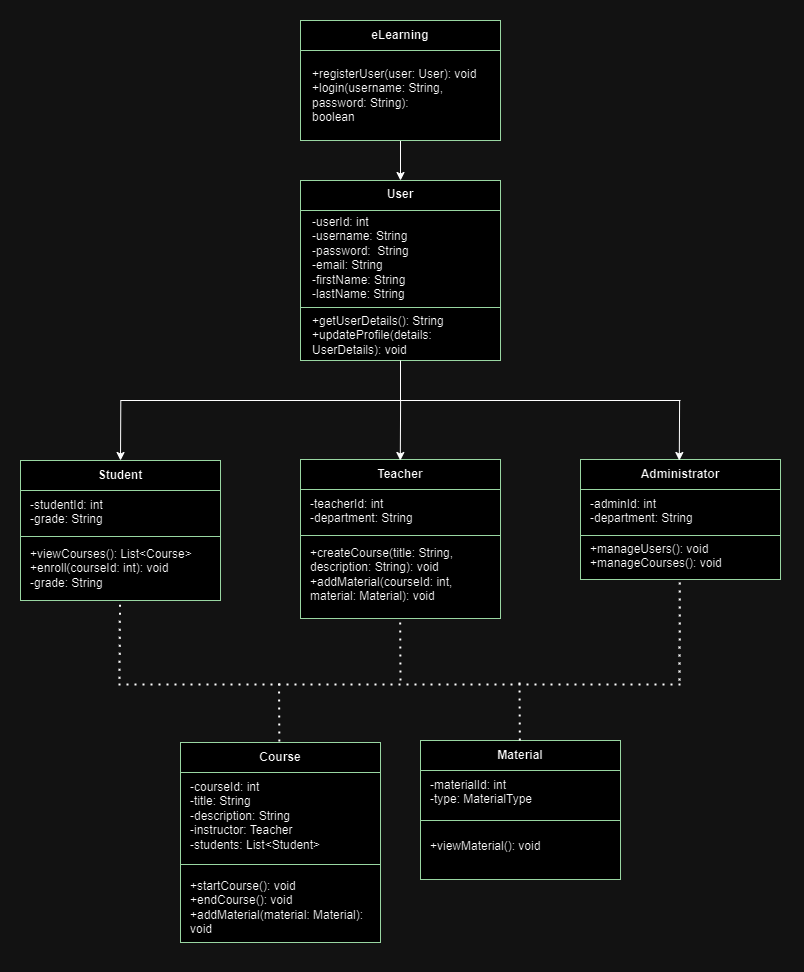

The diagram above was exported from draw.io. Its source (the exported page's mxGraphModel, read from the mxfile embedded in the PNG):
<mxGraphModel dx="2867" dy="1178" grid="1" gridSize="10" guides="1" tooltips="1" connect="1" arrows="1" fold="1" page="1" pageScale="1" pageWidth="850" pageHeight="1100" math="0" shadow="0">
  <root>
    <mxCell id="0" />
    <mxCell id="1" parent="0" />
    <mxCell id="TZsk28MWqgAlXlbeJlQ0-35" value="" style="edgeStyle=orthogonalEdgeStyle;rounded=0;orthogonalLoop=1;jettySize=auto;html=1;" parent="1" source="GTv2X3ejPZQNY0Wu4OHV-2" target="GTv2X3ejPZQNY0Wu4OHV-11" edge="1">
      <mxGeometry relative="1" as="geometry" />
    </mxCell>
    <mxCell id="GTv2X3ejPZQNY0Wu4OHV-2" value="" style="rounded=0;whiteSpace=wrap;html=1;strokeColor=#0D4A16;" parent="1" vertex="1">
      <mxGeometry x="320" y="40" width="200" height="120" as="geometry" />
    </mxCell>
    <mxCell id="GTv2X3ejPZQNY0Wu4OHV-3" value="eLearning" style="text;whiteSpace=wrap;align=center;fontStyle=1" parent="1" vertex="1">
      <mxGeometry x="375" y="41" width="90" height="30" as="geometry" />
    </mxCell>
    <mxCell id="GTv2X3ejPZQNY0Wu4OHV-4" value="" style="endArrow=none;html=1;rounded=0;entryX=1;entryY=0.25;entryDx=0;entryDy=0;strokeColor=#0D4A16;" parent="1" target="GTv2X3ejPZQNY0Wu4OHV-2" edge="1">
      <mxGeometry width="50" height="50" relative="1" as="geometry">
        <mxPoint x="320" y="70" as="sourcePoint" />
        <mxPoint x="370" y="20" as="targetPoint" />
      </mxGeometry>
    </mxCell>
    <mxCell id="GTv2X3ejPZQNY0Wu4OHV-5" value="+registerUser(user: User): void +login(username: String, password: String):&#10;boolean" style="text;whiteSpace=wrap;" parent="1" vertex="1">
      <mxGeometry x="330" y="80" width="190" height="70" as="geometry" />
    </mxCell>
    <mxCell id="GTv2X3ejPZQNY0Wu4OHV-6" value="" style="rounded=0;whiteSpace=wrap;html=1;strokeColor=#0D4A16;" parent="1" vertex="1">
      <mxGeometry x="320" y="200" width="200" height="180" as="geometry" />
    </mxCell>
    <mxCell id="GTv2X3ejPZQNY0Wu4OHV-7" value="" style="endArrow=none;html=1;rounded=0;strokeColor=#0D4A16;" parent="1" edge="1">
      <mxGeometry width="50" height="50" relative="1" as="geometry">
        <mxPoint x="320" y="230" as="sourcePoint" />
        <mxPoint x="520" y="230" as="targetPoint" />
      </mxGeometry>
    </mxCell>
    <mxCell id="GTv2X3ejPZQNY0Wu4OHV-10" value="-userId: int&#10;-username: String&#10;-password:  String&#10;-email: String&#10;-firstName: String&#10;-lastName: String" style="text;whiteSpace=wrap;" parent="1" vertex="1">
      <mxGeometry x="330" y="228" width="130" height="90" as="geometry" />
    </mxCell>
    <mxCell id="GTv2X3ejPZQNY0Wu4OHV-11" value="User" style="text;whiteSpace=wrap;align=center;fontStyle=1" parent="1" vertex="1">
      <mxGeometry x="375" y="200" width="90" height="30" as="geometry" />
    </mxCell>
    <mxCell id="GTv2X3ejPZQNY0Wu4OHV-12" value="" style="endArrow=none;html=1;rounded=0;strokeColor=#0D4A16;" parent="1" edge="1">
      <mxGeometry width="50" height="50" relative="1" as="geometry">
        <mxPoint x="320" y="327" as="sourcePoint" />
        <mxPoint x="520" y="327" as="targetPoint" />
      </mxGeometry>
    </mxCell>
    <mxCell id="GTv2X3ejPZQNY0Wu4OHV-13" value="+getUserDetails(): String&#10;+updateProfile(details: UserDetails): void" style="text;whiteSpace=wrap;" parent="1" vertex="1">
      <mxGeometry x="330" y="327" width="180" height="50" as="geometry" />
    </mxCell>
    <mxCell id="GTv2X3ejPZQNY0Wu4OHV-14" value="" style="rounded=0;whiteSpace=wrap;html=1;strokeColor=#0D4A16;" parent="1" vertex="1">
      <mxGeometry x="40" y="480" width="200" height="140" as="geometry" />
    </mxCell>
    <mxCell id="GTv2X3ejPZQNY0Wu4OHV-15" value="Student" style="text;whiteSpace=wrap;align=center;fontStyle=1" parent="1" vertex="1">
      <mxGeometry x="95" y="481" width="90" height="30" as="geometry" />
    </mxCell>
    <mxCell id="GTv2X3ejPZQNY0Wu4OHV-16" value="" style="endArrow=none;html=1;rounded=0;strokeColor=#0D4A16;" parent="1" edge="1">
      <mxGeometry width="50" height="50" relative="1" as="geometry">
        <mxPoint x="40" y="510" as="sourcePoint" />
        <mxPoint x="240" y="510" as="targetPoint" />
      </mxGeometry>
    </mxCell>
    <mxCell id="GTv2X3ejPZQNY0Wu4OHV-17" value="-studentId: int&#10;-grade: String&#10;" style="text;whiteSpace=wrap;" parent="1" vertex="1">
      <mxGeometry x="48" y="511" width="190" height="40" as="geometry" />
    </mxCell>
    <mxCell id="GTv2X3ejPZQNY0Wu4OHV-18" value="" style="endArrow=none;html=1;rounded=0;entryX=1;entryY=0.25;entryDx=0;entryDy=0;strokeColor=#0D4A16;" parent="1" edge="1">
      <mxGeometry width="50" height="50" relative="1" as="geometry">
        <mxPoint x="40" y="556" as="sourcePoint" />
        <mxPoint x="240" y="556" as="targetPoint" />
      </mxGeometry>
    </mxCell>
    <mxCell id="GTv2X3ejPZQNY0Wu4OHV-19" value="+viewCourses(): List&lt;Course&gt;&#10;+enroll(courseId: int): void&#10;-grade: String" style="text;whiteSpace=wrap;" parent="1" vertex="1">
      <mxGeometry x="48" y="560" width="185" height="70" as="geometry" />
    </mxCell>
    <mxCell id="TZsk28MWqgAlXlbeJlQ0-3" value="" style="rounded=0;whiteSpace=wrap;html=1;strokeColor=#0D4A16;" parent="1" vertex="1">
      <mxGeometry x="320" y="479" width="200" height="159" as="geometry" />
    </mxCell>
    <mxCell id="TZsk28MWqgAlXlbeJlQ0-4" value="Teacher" style="text;whiteSpace=wrap;align=center;fontStyle=1" parent="1" vertex="1">
      <mxGeometry x="375" y="480" width="90" height="30" as="geometry" />
    </mxCell>
    <mxCell id="TZsk28MWqgAlXlbeJlQ0-5" value="" style="endArrow=none;html=1;rounded=0;strokeColor=#0D4A16;" parent="1" edge="1">
      <mxGeometry width="50" height="50" relative="1" as="geometry">
        <mxPoint x="320" y="509" as="sourcePoint" />
        <mxPoint x="520" y="509" as="targetPoint" />
      </mxGeometry>
    </mxCell>
    <mxCell id="TZsk28MWqgAlXlbeJlQ0-6" value="-teacherId: int&#10;-department: String&#10;" style="text;whiteSpace=wrap;" parent="1" vertex="1">
      <mxGeometry x="328" y="510" width="190" height="40" as="geometry" />
    </mxCell>
    <mxCell id="TZsk28MWqgAlXlbeJlQ0-7" value="" style="endArrow=none;html=1;rounded=0;entryX=1;entryY=0.25;entryDx=0;entryDy=0;strokeColor=#0D4A16;" parent="1" edge="1">
      <mxGeometry width="50" height="50" relative="1" as="geometry">
        <mxPoint x="320" y="555" as="sourcePoint" />
        <mxPoint x="520" y="555" as="targetPoint" />
      </mxGeometry>
    </mxCell>
    <mxCell id="TZsk28MWqgAlXlbeJlQ0-8" value="+createCourse(title: String, description: String): void &#10;+addMaterial(courseId: int, material: Material): void " style="text;whiteSpace=wrap;" parent="1" vertex="1">
      <mxGeometry x="328" y="559" width="185" height="70" as="geometry" />
    </mxCell>
    <mxCell id="TZsk28MWqgAlXlbeJlQ0-9" value="" style="rounded=0;whiteSpace=wrap;html=1;strokeColor=#0D4A16;" parent="1" vertex="1">
      <mxGeometry x="600" y="479" width="200" height="120" as="geometry" />
    </mxCell>
    <mxCell id="TZsk28MWqgAlXlbeJlQ0-10" value="Administrator" style="text;whiteSpace=wrap;align=center;fontStyle=1" parent="1" vertex="1">
      <mxGeometry x="655" y="480" width="90" height="30" as="geometry" />
    </mxCell>
    <mxCell id="TZsk28MWqgAlXlbeJlQ0-11" value="" style="endArrow=none;html=1;rounded=0;strokeColor=#0D4A16;" parent="1" edge="1">
      <mxGeometry width="50" height="50" relative="1" as="geometry">
        <mxPoint x="600" y="509" as="sourcePoint" />
        <mxPoint x="800" y="509" as="targetPoint" />
      </mxGeometry>
    </mxCell>
    <mxCell id="TZsk28MWqgAlXlbeJlQ0-12" value="-adminId: int&#10;-department: String&#10;" style="text;whiteSpace=wrap;" parent="1" vertex="1">
      <mxGeometry x="608" y="510" width="190" height="40" as="geometry" />
    </mxCell>
    <mxCell id="TZsk28MWqgAlXlbeJlQ0-13" value="" style="endArrow=none;html=1;rounded=0;entryX=1;entryY=0.25;entryDx=0;entryDy=0;strokeColor=#0D4A16;" parent="1" edge="1">
      <mxGeometry width="50" height="50" relative="1" as="geometry">
        <mxPoint x="600" y="555" as="sourcePoint" />
        <mxPoint x="800" y="555" as="targetPoint" />
      </mxGeometry>
    </mxCell>
    <mxCell id="TZsk28MWqgAlXlbeJlQ0-14" value="+manageUsers(): void&#10;+manageCourses(): void" style="text;whiteSpace=wrap;" parent="1" vertex="1">
      <mxGeometry x="608" y="555" width="185" height="50" as="geometry" />
    </mxCell>
    <mxCell id="TZsk28MWqgAlXlbeJlQ0-21" value="" style="rounded=0;whiteSpace=wrap;html=1;strokeColor=#0D4A16;" parent="1" vertex="1">
      <mxGeometry x="200" y="762" width="200" height="200" as="geometry" />
    </mxCell>
    <mxCell id="TZsk28MWqgAlXlbeJlQ0-22" value="Course" style="text;whiteSpace=wrap;align=center;fontStyle=1" parent="1" vertex="1">
      <mxGeometry x="255" y="763" width="90" height="30" as="geometry" />
    </mxCell>
    <mxCell id="TZsk28MWqgAlXlbeJlQ0-23" value="" style="endArrow=none;html=1;rounded=0;strokeColor=#0D4A16;" parent="1" edge="1">
      <mxGeometry width="50" height="50" relative="1" as="geometry">
        <mxPoint x="200" y="792" as="sourcePoint" />
        <mxPoint x="400" y="792" as="targetPoint" />
      </mxGeometry>
    </mxCell>
    <mxCell id="TZsk28MWqgAlXlbeJlQ0-24" value="-courseId: int&#10;-title: String&#10;-description: String&#10;-instructor: Teacher &#10;-students: List&lt;Student&gt;" style="text;whiteSpace=wrap;" parent="1" vertex="1">
      <mxGeometry x="208" y="793" width="190" height="40" as="geometry" />
    </mxCell>
    <mxCell id="TZsk28MWqgAlXlbeJlQ0-25" value="" style="endArrow=none;html=1;rounded=0;entryX=1;entryY=0.25;entryDx=0;entryDy=0;strokeColor=#0D4A16;" parent="1" edge="1">
      <mxGeometry width="50" height="50" relative="1" as="geometry">
        <mxPoint x="200" y="884" as="sourcePoint" />
        <mxPoint x="400" y="884" as="targetPoint" />
      </mxGeometry>
    </mxCell>
    <mxCell id="TZsk28MWqgAlXlbeJlQ0-26" value="+startCourse(): void&#10;+endCourse(): void&#10;+addMaterial(material: Material): void&#10;" style="text;whiteSpace=wrap;" parent="1" vertex="1">
      <mxGeometry x="207.5" y="892" width="185" height="50" as="geometry" />
    </mxCell>
    <mxCell id="TZsk28MWqgAlXlbeJlQ0-27" value="" style="rounded=0;whiteSpace=wrap;html=1;strokeColor=#0D4A16;" parent="1" vertex="1">
      <mxGeometry x="440" y="760" width="200" height="139" as="geometry" />
    </mxCell>
    <mxCell id="TZsk28MWqgAlXlbeJlQ0-28" value="Material" style="text;whiteSpace=wrap;align=center;fontStyle=1" parent="1" vertex="1">
      <mxGeometry x="495" y="761" width="90" height="30" as="geometry" />
    </mxCell>
    <mxCell id="TZsk28MWqgAlXlbeJlQ0-29" value="" style="endArrow=none;html=1;rounded=0;strokeColor=#0D4A16;" parent="1" edge="1">
      <mxGeometry width="50" height="50" relative="1" as="geometry">
        <mxPoint x="440" y="790" as="sourcePoint" />
        <mxPoint x="640" y="790" as="targetPoint" />
      </mxGeometry>
    </mxCell>
    <mxCell id="TZsk28MWqgAlXlbeJlQ0-30" value="-materialId: int&#10;-type: MaterialType&#10;" style="text;whiteSpace=wrap;" parent="1" vertex="1">
      <mxGeometry x="448" y="791" width="190" height="40" as="geometry" />
    </mxCell>
    <mxCell id="TZsk28MWqgAlXlbeJlQ0-31" value="" style="endArrow=none;html=1;rounded=0;entryX=1;entryY=0.25;entryDx=0;entryDy=0;strokeColor=#0D4A16;" parent="1" edge="1">
      <mxGeometry width="50" height="50" relative="1" as="geometry">
        <mxPoint x="440" y="840" as="sourcePoint" />
        <mxPoint x="640" y="840" as="targetPoint" />
      </mxGeometry>
    </mxCell>
    <mxCell id="TZsk28MWqgAlXlbeJlQ0-32" value="+viewMaterial(): void&#10;" style="text;whiteSpace=wrap;" parent="1" vertex="1">
      <mxGeometry x="447.5" y="852" width="185" height="50" as="geometry" />
    </mxCell>
    <mxCell id="TZsk28MWqgAlXlbeJlQ0-36" value="" style="endArrow=none;html=1;rounded=0;" parent="1" edge="1">
      <mxGeometry width="50" height="50" relative="1" as="geometry">
        <mxPoint x="140" y="420" as="sourcePoint" />
        <mxPoint x="700" y="420" as="targetPoint" />
      </mxGeometry>
    </mxCell>
    <mxCell id="TZsk28MWqgAlXlbeJlQ0-38" value="" style="endArrow=classic;html=1;rounded=0;entryX=0.5;entryY=0;entryDx=0;entryDy=0;" parent="1" target="GTv2X3ejPZQNY0Wu4OHV-14" edge="1">
      <mxGeometry width="50" height="50" relative="1" as="geometry">
        <mxPoint x="140.3" y="420" as="sourcePoint" />
        <mxPoint x="140" y="470" as="targetPoint" />
      </mxGeometry>
    </mxCell>
    <mxCell id="TZsk28MWqgAlXlbeJlQ0-39" value="" style="endArrow=classic;html=1;rounded=0;entryX=0.5;entryY=0;entryDx=0;entryDy=0;" parent="1" edge="1">
      <mxGeometry width="50" height="50" relative="1" as="geometry">
        <mxPoint x="420.1" y="420" as="sourcePoint" />
        <mxPoint x="419.8" y="480" as="targetPoint" />
      </mxGeometry>
    </mxCell>
    <mxCell id="TZsk28MWqgAlXlbeJlQ0-40" value="" style="endArrow=classic;html=1;rounded=0;entryX=0.5;entryY=0;entryDx=0;entryDy=0;" parent="1" edge="1">
      <mxGeometry width="50" height="50" relative="1" as="geometry">
        <mxPoint x="699.1" y="420" as="sourcePoint" />
        <mxPoint x="698.8" y="480" as="targetPoint" />
      </mxGeometry>
    </mxCell>
    <mxCell id="TZsk28MWqgAlXlbeJlQ0-41" value="" style="endArrow=none;html=1;rounded=0;" parent="1" edge="1">
      <mxGeometry width="50" height="50" relative="1" as="geometry">
        <mxPoint x="420" y="420" as="sourcePoint" />
        <mxPoint x="420" y="380" as="targetPoint" />
      </mxGeometry>
    </mxCell>
    <mxCell id="TZsk28MWqgAlXlbeJlQ0-45" value="" style="endArrow=none;dashed=1;html=1;dashPattern=1 3;strokeWidth=2;rounded=0;" parent="1" edge="1">
      <mxGeometry width="50" height="50" relative="1" as="geometry">
        <mxPoint x="139" y="698.2978723404256" as="sourcePoint" />
        <mxPoint x="139.47" y="620" as="targetPoint" />
      </mxGeometry>
    </mxCell>
    <mxCell id="TZsk28MWqgAlXlbeJlQ0-47" value="" style="endArrow=none;dashed=1;html=1;dashPattern=1 3;strokeWidth=2;rounded=0;" parent="1" edge="1">
      <mxGeometry width="50" height="50" relative="1" as="geometry">
        <mxPoint x="699" y="700" as="sourcePoint" />
        <mxPoint x="699.33" y="600" as="targetPoint" />
      </mxGeometry>
    </mxCell>
    <mxCell id="TZsk28MWqgAlXlbeJlQ0-48" value="" style="endArrow=none;dashed=1;html=1;dashPattern=1 3;strokeWidth=2;rounded=0;" parent="1" edge="1">
      <mxGeometry width="50" height="50" relative="1" as="geometry">
        <mxPoint x="420" y="700" as="sourcePoint" />
        <mxPoint x="419.66" y="638" as="targetPoint" />
      </mxGeometry>
    </mxCell>
    <mxCell id="TZsk28MWqgAlXlbeJlQ0-49" value="" style="endArrow=none;dashed=1;html=1;dashPattern=1 3;strokeWidth=2;rounded=0;" parent="1" edge="1">
      <mxGeometry width="50" height="50" relative="1" as="geometry">
        <mxPoint x="138" y="704" as="sourcePoint" />
        <mxPoint x="700" y="704" as="targetPoint" />
      </mxGeometry>
    </mxCell>
    <mxCell id="TZsk28MWqgAlXlbeJlQ0-50" value="" style="endArrow=none;dashed=1;html=1;dashPattern=1 3;strokeWidth=2;rounded=0;" parent="1" edge="1">
      <mxGeometry width="50" height="50" relative="1" as="geometry">
        <mxPoint x="298.86" y="761" as="sourcePoint" />
        <mxPoint x="298.52000000000004" y="699" as="targetPoint" />
      </mxGeometry>
    </mxCell>
    <mxCell id="TZsk28MWqgAlXlbeJlQ0-51" value="" style="endArrow=none;dashed=1;html=1;dashPattern=1 3;strokeWidth=2;rounded=0;" parent="1" edge="1">
      <mxGeometry width="50" height="50" relative="1" as="geometry">
        <mxPoint x="539.34" y="760" as="sourcePoint" />
        <mxPoint x="539" y="698" as="targetPoint" />
      </mxGeometry>
    </mxCell>
  </root>
</mxGraphModel>